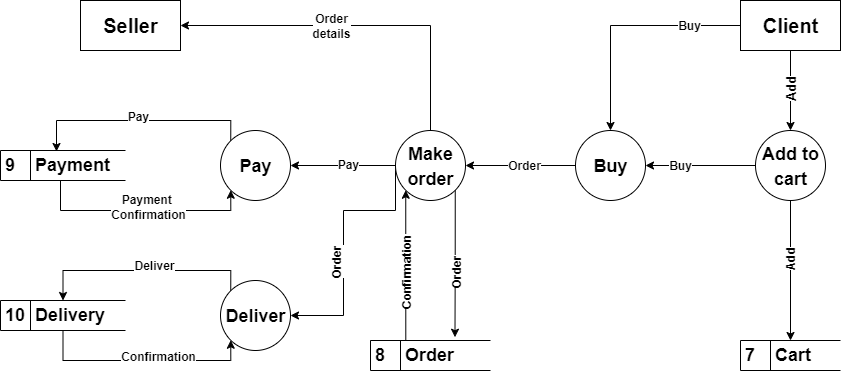

The diagram above was exported from draw.io. Its source (the exported page's mxGraphModel, read from the mxfile embedded in the PNG):
<mxGraphModel dx="1888" dy="579" grid="1" gridSize="10" guides="1" tooltips="1" connect="1" arrows="1" fold="1" page="1" pageScale="1" pageWidth="850" pageHeight="1100" math="0" shadow="0">
  <root>
    <mxCell id="0" />
    <mxCell id="1" parent="0" />
    <mxCell id="CosNvBNsnHKvt5jUqWhH-2" value="&lt;font style=&quot;font-size: 20px;&quot;&gt;&lt;b&gt;Seller&lt;/b&gt;&lt;/font&gt;" style="html=1;dashed=0;whitespace=wrap;" parent="1" vertex="1">
      <mxGeometry x="40" y="180" width="100" height="50" as="geometry" />
    </mxCell>
    <mxCell id="CosNvBNsnHKvt5jUqWhH-13" style="edgeStyle=orthogonalEdgeStyle;rounded=0;orthogonalLoop=1;jettySize=auto;html=1;entryX=0.5;entryY=0;entryDx=0;entryDy=0;fontSize=18;" parent="1" source="CosNvBNsnHKvt5jUqWhH-3" target="CosNvBNsnHKvt5jUqWhH-4" edge="1">
      <mxGeometry relative="1" as="geometry">
        <Array as="points">
          <mxPoint x="750" y="260" />
          <mxPoint x="750" y="260" />
        </Array>
      </mxGeometry>
    </mxCell>
    <mxCell id="CosNvBNsnHKvt5jUqWhH-88" value="&lt;b&gt;Add&lt;/b&gt;" style="edgeLabel;html=1;align=center;verticalAlign=middle;resizable=0;points=[];fontSize=13;rotation=270;" parent="CosNvBNsnHKvt5jUqWhH-13" connectable="0" vertex="1">
      <mxGeometry x="0.0495" y="4" relative="1" as="geometry">
        <mxPoint x="-4" y="-2" as="offset" />
      </mxGeometry>
    </mxCell>
    <mxCell id="CosNvBNsnHKvt5jUqWhH-19" style="edgeStyle=orthogonalEdgeStyle;rounded=0;orthogonalLoop=1;jettySize=auto;html=1;exitX=0;exitY=0.5;exitDx=0;exitDy=0;entryX=0.5;entryY=0;entryDx=0;entryDy=0;fontSize=18;" parent="1" source="CosNvBNsnHKvt5jUqWhH-3" target="CosNvBNsnHKvt5jUqWhH-6" edge="1">
      <mxGeometry relative="1" as="geometry" />
    </mxCell>
    <mxCell id="CosNvBNsnHKvt5jUqWhH-3" value="&lt;font style=&quot;font-size: 20px;&quot;&gt;&lt;b&gt;Client&lt;/b&gt;&lt;/font&gt;" style="html=1;dashed=0;whitespace=wrap;" parent="1" vertex="1">
      <mxGeometry x="700" y="180" width="100" height="50" as="geometry" />
    </mxCell>
    <mxCell id="CosNvBNsnHKvt5jUqWhH-14" style="edgeStyle=orthogonalEdgeStyle;rounded=0;orthogonalLoop=1;jettySize=auto;html=1;exitX=0.5;exitY=1;exitDx=0;exitDy=0;entryX=0.5;entryY=0;entryDx=0;entryDy=0;fontSize=18;" parent="1" source="CosNvBNsnHKvt5jUqWhH-4" target="CosNvBNsnHKvt5jUqWhH-12" edge="1">
      <mxGeometry relative="1" as="geometry" />
    </mxCell>
    <mxCell id="CosNvBNsnHKvt5jUqWhH-30" value="&lt;b&gt;Add&lt;/b&gt;" style="edgeLabel;html=1;align=center;verticalAlign=middle;resizable=0;points=[];fontSize=12;rotation=270;" parent="CosNvBNsnHKvt5jUqWhH-14" connectable="0" vertex="1">
      <mxGeometry x="-0.3084" y="2" relative="1" as="geometry">
        <mxPoint x="-2" y="12" as="offset" />
      </mxGeometry>
    </mxCell>
    <mxCell id="CosNvBNsnHKvt5jUqWhH-18" style="edgeStyle=orthogonalEdgeStyle;rounded=0;orthogonalLoop=1;jettySize=auto;html=1;exitX=0;exitY=0.5;exitDx=0;exitDy=0;entryX=1;entryY=0.5;entryDx=0;entryDy=0;fontSize=18;" parent="1" source="CosNvBNsnHKvt5jUqWhH-4" target="CosNvBNsnHKvt5jUqWhH-6" edge="1">
      <mxGeometry relative="1" as="geometry" />
    </mxCell>
    <mxCell id="CosNvBNsnHKvt5jUqWhH-28" value="&lt;b&gt;Buy&lt;/b&gt;" style="edgeLabel;html=1;align=center;verticalAlign=middle;resizable=0;points=[];fontSize=12;" parent="CosNvBNsnHKvt5jUqWhH-18" connectable="0" vertex="1">
      <mxGeometry x="0.3514" y="-2" relative="1" as="geometry">
        <mxPoint x="-2" y="2" as="offset" />
      </mxGeometry>
    </mxCell>
    <mxCell id="CosNvBNsnHKvt5jUqWhH-4" value="&lt;b style=&quot;font-size: 18px;&quot;&gt;Add to&lt;br&gt;cart&lt;/b&gt;" style="shape=ellipse;html=1;dashed=0;whitespace=wrap;perimeter=ellipsePerimeter;fontSize=20;" parent="1" vertex="1">
      <mxGeometry x="715" y="310" width="70" height="70" as="geometry" />
    </mxCell>
    <mxCell id="CosNvBNsnHKvt5jUqWhH-59" style="edgeStyle=orthogonalEdgeStyle;rounded=0;orthogonalLoop=1;jettySize=auto;html=1;exitX=0;exitY=0.5;exitDx=0;exitDy=0;entryX=1;entryY=0.5;entryDx=0;entryDy=0;fontSize=12;" parent="1" source="CosNvBNsnHKvt5jUqWhH-6" target="CosNvBNsnHKvt5jUqWhH-35" edge="1">
      <mxGeometry relative="1" as="geometry" />
    </mxCell>
    <mxCell id="CosNvBNsnHKvt5jUqWhH-6" value="&lt;span style=&quot;font-size: 18px;&quot;&gt;&lt;b&gt;Buy&lt;/b&gt;&lt;/span&gt;" style="shape=ellipse;html=1;dashed=0;whitespace=wrap;perimeter=ellipsePerimeter;fontSize=20;" parent="1" vertex="1">
      <mxGeometry x="535" y="310" width="70" height="70" as="geometry" />
    </mxCell>
    <mxCell id="D1xq2tkIncUbJMtASsmw-11" style="edgeStyle=orthogonalEdgeStyle;rounded=0;orthogonalLoop=1;jettySize=auto;html=1;exitX=0;exitY=0;exitDx=0;exitDy=0;entryX=0.5;entryY=0;entryDx=0;entryDy=0;" parent="1" source="CosNvBNsnHKvt5jUqWhH-8" target="CosNvBNsnHKvt5jUqWhH-52" edge="1">
      <mxGeometry relative="1" as="geometry">
        <Array as="points">
          <mxPoint x="190" y="450" />
          <mxPoint x="23" y="450" />
        </Array>
      </mxGeometry>
    </mxCell>
    <mxCell id="CosNvBNsnHKvt5jUqWhH-8" value="&lt;span style=&quot;font-size: 18px;&quot;&gt;&lt;b&gt;Deliver&lt;/b&gt;&lt;/span&gt;" style="shape=ellipse;html=1;dashed=0;whitespace=wrap;perimeter=ellipsePerimeter;fontSize=20;" parent="1" vertex="1">
      <mxGeometry x="180" y="460" width="70" height="70" as="geometry" />
    </mxCell>
    <mxCell id="CosNvBNsnHKvt5jUqWhH-41" style="edgeStyle=orthogonalEdgeStyle;rounded=0;orthogonalLoop=1;jettySize=auto;html=1;exitX=0.5;exitY=0;exitDx=0;exitDy=0;entryX=1;entryY=0.5;entryDx=0;entryDy=0;fontSize=12;" parent="1" source="CosNvBNsnHKvt5jUqWhH-35" target="CosNvBNsnHKvt5jUqWhH-2" edge="1">
      <mxGeometry relative="1" as="geometry" />
    </mxCell>
    <mxCell id="CosNvBNsnHKvt5jUqWhH-45" value="&lt;b&gt;Order&lt;br&gt;details&lt;/b&gt;" style="edgeLabel;html=1;align=center;verticalAlign=middle;resizable=0;points=[];fontSize=12;rotation=0;" parent="CosNvBNsnHKvt5jUqWhH-41" connectable="0" vertex="1">
      <mxGeometry x="0.0722" y="1" relative="1" as="geometry">
        <mxPoint x="-15" y="-1" as="offset" />
      </mxGeometry>
    </mxCell>
    <mxCell id="D1xq2tkIncUbJMtASsmw-5" style="edgeStyle=orthogonalEdgeStyle;rounded=0;orthogonalLoop=1;jettySize=auto;html=1;exitX=0;exitY=0;exitDx=0;exitDy=0;entryX=0.448;entryY=0.033;entryDx=0;entryDy=0;entryPerimeter=0;" parent="1" source="CosNvBNsnHKvt5jUqWhH-10" target="CosNvBNsnHKvt5jUqWhH-49" edge="1">
      <mxGeometry relative="1" as="geometry">
        <Array as="points">
          <mxPoint x="190" y="300" />
          <mxPoint x="16" y="300" />
        </Array>
      </mxGeometry>
    </mxCell>
    <mxCell id="CosNvBNsnHKvt5jUqWhH-10" value="&lt;span style=&quot;font-size: 18px;&quot;&gt;&lt;b&gt;Pay&lt;/b&gt;&lt;/span&gt;" style="shape=ellipse;html=1;dashed=0;whitespace=wrap;perimeter=ellipsePerimeter;fontSize=20;" parent="1" vertex="1">
      <mxGeometry x="180" y="310" width="70" height="70" as="geometry" />
    </mxCell>
    <mxCell id="CosNvBNsnHKvt5jUqWhH-12" value="&lt;b&gt;7&amp;nbsp; &amp;nbsp; Cart&lt;/b&gt;" style="html=1;dashed=0;whitespace=wrap;shape=mxgraph.dfd.dataStoreID;align=left;spacingLeft=3;points=[[0,0],[0.5,0],[1,0],[0,0.5],[1,0.5],[0,1],[0.5,1],[1,1]];fontSize=18;" parent="1" vertex="1">
      <mxGeometry x="700" y="520" width="100" height="30" as="geometry" />
    </mxCell>
    <mxCell id="CosNvBNsnHKvt5jUqWhH-73" style="edgeStyle=orthogonalEdgeStyle;rounded=0;orthogonalLoop=1;jettySize=auto;html=1;exitX=0;exitY=0;exitDx=0;exitDy=0;entryX=0;entryY=1;entryDx=0;entryDy=0;fontSize=12;" parent="1" source="CosNvBNsnHKvt5jUqWhH-15" target="CosNvBNsnHKvt5jUqWhH-35" edge="1">
      <mxGeometry relative="1" as="geometry">
        <Array as="points">
          <mxPoint x="365" y="530" />
        </Array>
      </mxGeometry>
    </mxCell>
    <mxCell id="CosNvBNsnHKvt5jUqWhH-15" value="&lt;b&gt;8&amp;nbsp; &amp;nbsp; Order&lt;/b&gt;" style="html=1;dashed=0;whitespace=wrap;shape=mxgraph.dfd.dataStoreID;align=left;spacingLeft=3;points=[[0,0],[0.5,0],[1,0],[0,0.5],[1,0.5],[0,1],[0.5,1],[1,1]];fontSize=18;" parent="1" vertex="1">
      <mxGeometry x="330" y="520" width="120" height="30" as="geometry" />
    </mxCell>
    <mxCell id="CosNvBNsnHKvt5jUqWhH-29" value="&lt;b&gt;Buy&lt;/b&gt;" style="edgeLabel;html=1;align=center;verticalAlign=middle;resizable=0;points=[];fontSize=12;" parent="1" connectable="0" vertex="1">
      <mxGeometry x="630.0035294117584" y="205" as="geometry">
        <mxPoint x="18" as="offset" />
      </mxGeometry>
    </mxCell>
    <mxCell id="CosNvBNsnHKvt5jUqWhH-72" style="edgeStyle=orthogonalEdgeStyle;rounded=0;orthogonalLoop=1;jettySize=auto;html=1;exitX=1;exitY=1;exitDx=0;exitDy=0;entryX=0.704;entryY=-0.11;entryDx=0;entryDy=0;entryPerimeter=0;fontSize=12;" parent="1" source="CosNvBNsnHKvt5jUqWhH-35" target="CosNvBNsnHKvt5jUqWhH-15" edge="1">
      <mxGeometry relative="1" as="geometry" />
    </mxCell>
    <mxCell id="CosNvBNsnHKvt5jUqWhH-78" style="edgeStyle=orthogonalEdgeStyle;rounded=0;orthogonalLoop=1;jettySize=auto;html=1;exitX=0;exitY=0.5;exitDx=0;exitDy=0;entryX=1;entryY=0.5;entryDx=0;entryDy=0;fontSize=12;" parent="1" source="CosNvBNsnHKvt5jUqWhH-35" target="CosNvBNsnHKvt5jUqWhH-10" edge="1">
      <mxGeometry relative="1" as="geometry" />
    </mxCell>
    <mxCell id="D1xq2tkIncUbJMtASsmw-9" style="edgeStyle=orthogonalEdgeStyle;rounded=0;orthogonalLoop=1;jettySize=auto;html=1;exitX=0;exitY=0.5;exitDx=0;exitDy=0;entryX=1;entryY=0.5;entryDx=0;entryDy=0;" parent="1" source="CosNvBNsnHKvt5jUqWhH-35" target="CosNvBNsnHKvt5jUqWhH-8" edge="1">
      <mxGeometry relative="1" as="geometry">
        <Array as="points">
          <mxPoint x="355" y="390" />
          <mxPoint x="303" y="390" />
          <mxPoint x="303" y="495" />
        </Array>
      </mxGeometry>
    </mxCell>
    <mxCell id="CosNvBNsnHKvt5jUqWhH-35" value="&lt;span style=&quot;font-size: 18px;&quot;&gt;&lt;b&gt;Make&lt;br&gt;order&lt;/b&gt;&lt;/span&gt;" style="shape=ellipse;html=1;dashed=0;whitespace=wrap;perimeter=ellipsePerimeter;fontSize=20;" parent="1" vertex="1">
      <mxGeometry x="355" y="310" width="70" height="70" as="geometry" />
    </mxCell>
    <mxCell id="D1xq2tkIncUbJMtASsmw-7" style="edgeStyle=orthogonalEdgeStyle;rounded=0;orthogonalLoop=1;jettySize=auto;html=1;exitX=0.5;exitY=1;exitDx=0;exitDy=0;entryX=0;entryY=1;entryDx=0;entryDy=0;" parent="1" source="CosNvBNsnHKvt5jUqWhH-49" target="CosNvBNsnHKvt5jUqWhH-10" edge="1">
      <mxGeometry relative="1" as="geometry">
        <Array as="points">
          <mxPoint x="20" y="360" />
          <mxPoint x="20" y="390" />
          <mxPoint x="190" y="390" />
        </Array>
      </mxGeometry>
    </mxCell>
    <mxCell id="CosNvBNsnHKvt5jUqWhH-49" value="&lt;b&gt;9&amp;nbsp; &amp;nbsp; Payment&lt;/b&gt;" style="html=1;dashed=0;whitespace=wrap;shape=mxgraph.dfd.dataStoreID;align=left;spacingLeft=3;points=[[0,0],[0.5,0],[1,0],[0,0.5],[1,0.5],[0,1],[0.5,1],[1,1]];fontSize=18;" parent="1" vertex="1">
      <mxGeometry x="-40" y="330" width="125" height="30" as="geometry" />
    </mxCell>
    <mxCell id="D1xq2tkIncUbJMtASsmw-12" style="edgeStyle=orthogonalEdgeStyle;rounded=0;orthogonalLoop=1;jettySize=auto;html=1;exitX=0.5;exitY=1;exitDx=0;exitDy=0;entryX=0;entryY=1;entryDx=0;entryDy=0;" parent="1" source="CosNvBNsnHKvt5jUqWhH-52" target="CosNvBNsnHKvt5jUqWhH-8" edge="1">
      <mxGeometry relative="1" as="geometry">
        <Array as="points">
          <mxPoint x="23" y="540" />
          <mxPoint x="190" y="540" />
        </Array>
      </mxGeometry>
    </mxCell>
    <mxCell id="CosNvBNsnHKvt5jUqWhH-52" value="&lt;b&gt;10&amp;nbsp; Delivery&lt;/b&gt;" style="html=1;dashed=0;whitespace=wrap;shape=mxgraph.dfd.dataStoreID;align=left;spacingLeft=3;points=[[0,0],[0.5,0],[1,0],[0,0.5],[1,0.5],[0,1],[0.5,1],[1,1]];fontSize=18;" parent="1" vertex="1">
      <mxGeometry x="-40" y="480" width="125" height="30" as="geometry" />
    </mxCell>
    <mxCell id="CosNvBNsnHKvt5jUqWhH-65" value="&lt;b&gt;Order&lt;/b&gt;" style="edgeLabel;html=1;align=center;verticalAlign=middle;resizable=0;points=[];fontSize=12;rotation=270;" parent="1" connectable="0" vertex="1">
      <mxGeometry x="449.997182591463" y="469.9950499611027" as="geometry">
        <mxPoint x="28.00000000000003" y="-153" as="offset" />
      </mxGeometry>
    </mxCell>
    <mxCell id="CosNvBNsnHKvt5jUqWhH-66" value="&lt;b&gt;Confirmation&lt;/b&gt;" style="edgeLabel;html=1;align=center;verticalAlign=middle;resizable=0;points=[];fontSize=12;rotation=0;" parent="1" connectable="0" vertex="1">
      <mxGeometry x="89.99718259146294" y="689.9950499611027" as="geometry">
        <mxPoint x="28.00000000000003" y="-153" as="offset" />
      </mxGeometry>
    </mxCell>
    <mxCell id="CosNvBNsnHKvt5jUqWhH-69" value="&lt;b&gt;Order&lt;/b&gt;" style="edgeLabel;html=1;align=center;verticalAlign=middle;resizable=0;points=[];fontSize=12;rotation=270;" parent="1" connectable="0" vertex="1">
      <mxGeometry x="569.9971825914629" y="479.9950499611027" as="geometry">
        <mxPoint x="28.00000000000003" y="-153" as="offset" />
      </mxGeometry>
    </mxCell>
    <mxCell id="CosNvBNsnHKvt5jUqWhH-70" value="&lt;b&gt;Confirmation&lt;/b&gt;" style="edgeLabel;html=1;align=center;verticalAlign=middle;resizable=0;points=[];fontSize=12;rotation=270;" parent="1" connectable="0" vertex="1">
      <mxGeometry x="519.9971825914629" y="479.9950499611027" as="geometry">
        <mxPoint x="28.00000000000003" y="-153" as="offset" />
      </mxGeometry>
    </mxCell>
    <mxCell id="CosNvBNsnHKvt5jUqWhH-82" value="&lt;b&gt;Pay&lt;/b&gt;" style="edgeLabel;html=1;align=center;verticalAlign=middle;resizable=0;points=[];fontSize=12;rotation=0;" parent="1" connectable="0" vertex="1">
      <mxGeometry x="69.997182591463" y="449.9950499611027" as="geometry">
        <mxPoint x="28.00000000000003" y="-153" as="offset" />
      </mxGeometry>
    </mxCell>
    <mxCell id="CosNvBNsnHKvt5jUqWhH-83" value="&lt;b&gt;Payment&amp;nbsp;&lt;br&gt;Confirmation&lt;br&gt;&lt;/b&gt;" style="edgeLabel;html=1;align=center;verticalAlign=middle;resizable=0;points=[];fontSize=12;rotation=0;" parent="1" connectable="0" vertex="1">
      <mxGeometry x="79.997182591463" y="539.9950499611027" as="geometry">
        <mxPoint x="28.00000000000003" y="-153" as="offset" />
      </mxGeometry>
    </mxCell>
    <mxCell id="CosNvBNsnHKvt5jUqWhH-85" value="&lt;b&gt;Order&lt;/b&gt;" style="edgeLabel;html=1;align=center;verticalAlign=middle;resizable=0;points=[];fontSize=12;" parent="1" connectable="0" vertex="1">
      <mxGeometry x="689.5714285714284" y="355" as="geometry">
        <mxPoint x="-206" y="-10" as="offset" />
      </mxGeometry>
    </mxCell>
    <mxCell id="CosNvBNsnHKvt5jUqWhH-86" value="&lt;b&gt;Pay&lt;/b&gt;" style="edgeLabel;html=1;align=center;verticalAlign=middle;resizable=0;points=[];fontSize=12;" parent="1" connectable="0" vertex="1">
      <mxGeometry x="1110.0014285714285" y="390" as="geometry">
        <mxPoint x="-803" y="-46" as="offset" />
      </mxGeometry>
    </mxCell>
    <mxCell id="CosNvBNsnHKvt5jUqWhH-87" value="&lt;b&gt;Deliver&lt;/b&gt;" style="edgeLabel;html=1;align=center;verticalAlign=middle;resizable=0;points=[];fontSize=12;" parent="1" connectable="0" vertex="1">
      <mxGeometry x="770.0014285714284" y="470" as="geometry">
        <mxPoint x="-657" y="-25" as="offset" />
      </mxGeometry>
    </mxCell>
  </root>
</mxGraphModel>